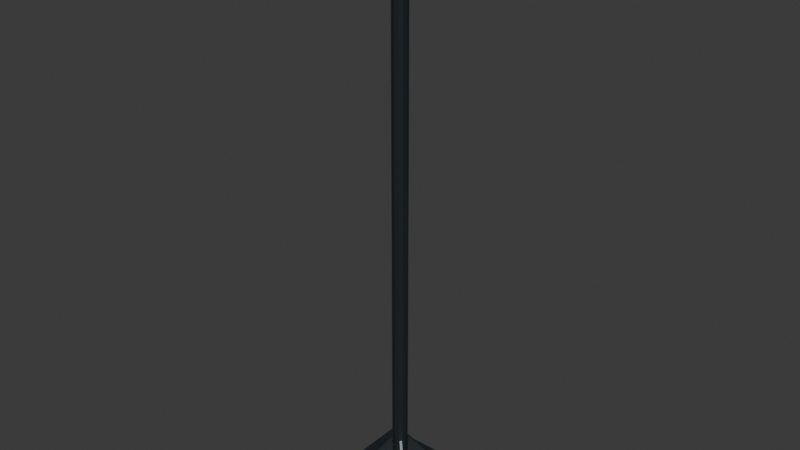 # Source: NEW494_LOD2.blend  (saved by Blender 4.3.34; exported with 4.5.12 LTS)
import bpy
from mathutils import Matrix  # noqa: F401  (used for matrix-valued properties, if any)

bpy.ops.wm.read_factory_settings(use_empty=True)
scene = bpy.context.scene
scene.name = 'Scene'

# ---- collections
col_collection = bpy.data.collections.new('Collection'); scene.collection.children.link(col_collection)

# ---- materials (node trees are filled in below, after node groups)
mat_charcoal_powder_coated_steel = bpy.data.materials.new('Charcoal powder-coated steel')
mat_charcoal_powder_coated_steel.diffuse_color = (0.043, 0.052, 0.059, 1.0)
mat_muted_rust_red_rubber_grip = bpy.data.materials.new('Muted rust-red rubber grip')
mat_muted_rust_red_rubber_grip.diffuse_color = (0.37, 0.054, 0.027, 1.0)

# ---- material node trees
mat_charcoal_powder_coated_steel.use_nodes = True; mat_charcoal_powder_coated_steel.node_tree.nodes.clear()
_N = mat_charcoal_powder_coated_steel.node_tree.nodes; _L = mat_charcoal_powder_coated_steel.node_tree.links
n0 = _N.new('ShaderNodeBsdfPrincipled'); n0.name = 'Principled BSDF'; n0.location = (10, 300)
n0.inputs[0].default_value = (0.043, 0.052, 0.059, 1.0)
n0.inputs[1].default_value = 0.62
n0.inputs[2].default_value = 0.37
n1 = _N.new('ShaderNodeOutputMaterial'); n1.name = 'Material Output'; n1.location = (300, 300)
_L.new(n0.outputs[0], n1.inputs[0])
n1.is_active_output = True
mat_muted_rust_red_rubber_grip.use_nodes = True; mat_muted_rust_red_rubber_grip.node_tree.nodes.clear()
_N = mat_muted_rust_red_rubber_grip.node_tree.nodes; _L = mat_muted_rust_red_rubber_grip.node_tree.links
n0 = _N.new('ShaderNodeBsdfPrincipled'); n0.name = 'Principled BSDF'; n0.location = (10, 300)
n0.inputs[0].default_value = (0.37, 0.054, 0.027, 1.0)
n0.inputs[2].default_value = 0.65
n1 = _N.new('ShaderNodeOutputMaterial'); n1.name = 'Material Output'; n1.location = (300, 300)
_L.new(n0.outputs[0], n1.inputs[0])
n1.is_active_output = True

# ---- world
world_world = bpy.data.worlds.new('World'); scene.world = world_world
world_world.use_nodes = True; world_world.node_tree.nodes.clear()
_N = world_world.node_tree.nodes; _L = world_world.node_tree.links
n0 = _N.new('ShaderNodeOutputWorld'); n0.name = 'World Output'; n0.location = (300, 300)
n1 = _N.new('ShaderNodeBackground'); n1.name = 'Background'; n1.location = (10, 300)
n1.inputs[0].default_value = (0.05088, 0.05088, 0.05088, 1.0)
_L.new(n1.outputs[0], n0.inputs[0])
n0.is_active_output = True
world_world.color = (0.05088, 0.05088, 0.05088)
world_world.sun_shadow_jitter_overblur = 0.0

# ---- meshes
me_square_heavy_steel_plate_mesh = bpy.data.meshes.new('Square_heavy_steel_plate_mesh')
me_square_heavy_steel_plate_mesh.from_pydata([(-0.1238, -0.1238, 0.0), (0.1238, -0.1238, 0.0), (0.1238, 0.1238, 0.0), (-0.1238, 0.1238, 0.0), (-0.1238, -0.1238, 0.009525), (0.1238, -0.1238, 0.009525), (0.1238, 0.1238, 0.009525), (-0.1238, 0.1238, 0.009525)], [], [(3, 1, 0), (5, 7, 4), (1, 4, 0), (2, 5, 1), (3, 6, 2), (0, 7, 3), (3, 2, 1), (5, 6, 7), (1, 5, 4), (2, 6, 5), (3, 7, 6), (0, 4, 7)])
_uv = me_square_heavy_steel_plate_mesh.uv_layers.new(name='UVMap')
_uv.uv.foreach_set('vector', [0.5907, 0.4367, 0.3857, 0.002105, 0.5907, 0.002105, 0.3815, 0.002105, 0.1765, 0.4367, 0.1765, 0.002105, 0.6117, 0.6255, 0.5949, 0.4205, 0.6117, 0.4205, 0.6326, 0.2071, 0.6159, 0.002105, 0.6326, 0.002105, 0.6117, 0.2071, 0.5949, 0.002105, 0.6117, 0.002105, 0.6117, 0.4163, 0.5949, 0.2113, 0.6117, 0.2113, 0.5907, 0.4367, 0.3857, 0.4367, 0.3857, 0.002105, 0.3815, 0.002105, 0.3815, 0.4367, 0.1765, 0.4367, 0.6117, 0.6255, 0.5949, 0.6255, 0.5949, 0.4205, 0.6326, 0.2071, 0.6159, 0.2071, 0.6159, 0.002105, 0.6117, 0.2071, 0.5949, 0.2071, 0.5949, 0.002105, 0.6117, 0.4163, 0.5949, 0.4163, 0.5949, 0.2113])
me_square_heavy_steel_plate_mesh.materials.append(mat_charcoal_powder_coated_steel)
me_square_heavy_steel_plate_mesh.update()
me_straight_round_steel_shaft_mesh = bpy.data.meshes.new('Straight_round_steel_shaft_mesh')
me_straight_round_steel_shaft_mesh.from_pydata([(-0.01588, 0.0, 0.005), (-0.01375, -0.007938, 0.005), (-0.007938, -0.01375, 0.005), (-9.721e-19, -0.01588, 0.005), (0.007938, -0.01375, 0.005), (0.01375, -0.007938, 0.005), (0.01588, -1.944e-18, 0.005), (0.01375, 0.007938, 0.005), (0.007938, 0.01375, 0.005), (2.916e-18, 0.01588, 0.005), (-0.007938, 0.01375, 0.005), (-0.01375, 0.007938, 0.005), (-0.01588, 0.0, 1.208), (-0.01375, -0.007938, 1.208), (-0.007938, -0.01375, 1.208), (-9.721e-19, -0.01588, 1.208), (0.007938, -0.01375, 1.208), (0.01375, -0.007938, 1.208), (0.01588, -1.944e-18, 1.208), (0.01375, 0.007938, 1.208), (0.007938, 0.01375, 1.208), (2.916e-18, 0.01588, 1.208), (-0.007938, 0.01375, 1.208), (-0.01375, 0.007938, 1.208)], [], [(8, 4, 0), (1, 12, 0), (2, 13, 1), (3, 14, 2), (4, 15, 3), (5, 16, 4), (6, 17, 5), (7, 18, 6), (8, 19, 7), (9, 20, 8), (10, 21, 9), (11, 22, 10), (0, 23, 11), (15, 19, 23), (0, 11, 10), (10, 9, 8), (8, 7, 6), (6, 5, 8), (5, 4, 8), (4, 3, 2), (2, 1, 4), (1, 0, 4), (0, 10, 8), (1, 13, 12), (2, 14, 13), (3, 15, 14), (4, 16, 15), (5, 17, 16), (6, 18, 17), (7, 19, 18), (8, 20, 19), (9, 21, 20), (10, 22, 21), (11, 23, 22), (0, 12, 23), (23, 12, 13), (13, 14, 23), (14, 15, 23), (15, 16, 17), (17, 18, 19), (19, 20, 21), (21, 22, 19), (22, 23, 19), (15, 17, 19)])
_uv = me_straight_round_steel_shaft_mesh.uv_layers.new(name='UVMap')
_uv.uv.foreach_set('vector', [0.5553, 0.6849, 0.5494, 0.6383, 0.5714, 0.6508, 0.02901, 0.9979, 0.0415, 0.002105, 0.0415, 0.9979, 0.01459, 0.9979, 0.02901, 0.002105, 0.02901, 0.9979, 0.002105, 0.9979, 0.01459, 0.002105, 0.01459, 0.9979, 0.1598, 0.9979, 0.1723, 0.002105, 0.1723, 0.9979, 0.1454, 0.9979, 0.1598, 0.002105, 0.1598, 0.9979, 0.1329, 0.9979, 0.1454, 0.002105, 0.1454, 0.9979, 0.07262, 0.9979, 0.08511, 0.002105, 0.08511, 0.9979, 0.0582, 0.9979, 0.07262, 0.002105, 0.07262, 0.9979, 0.04571, 0.9979, 0.0582, 0.002105, 0.0582, 0.9979, 0.1162, 0.9979, 0.1287, 0.002105, 0.1287, 0.9979, 0.1018, 0.9979, 0.1162, 0.002105, 0.1162, 0.9979, 0.08932, 0.9979, 0.1018, 0.002105, 0.1018, 0.9979, 0.5257, 0.6311, 0.5418, 0.6652, 0.5198, 0.6777, 0.5714, 0.6508, 0.5714, 0.6652, 0.568, 0.6777, 0.568, 0.6777, 0.5621, 0.6849, 0.5553, 0.6849, 0.5553, 0.6849, 0.5494, 0.6777, 0.546, 0.6652, 0.546, 0.6652, 0.546, 0.6508, 0.5553, 0.6849, 0.546, 0.6508, 0.5494, 0.6383, 0.5553, 0.6849, 0.5494, 0.6383, 0.5553, 0.6311, 0.5621, 0.6311, 0.5621, 0.6311, 0.568, 0.6383, 0.5494, 0.6383, 0.568, 0.6383, 0.5714, 0.6508, 0.5494, 0.6383, 0.5714, 0.6508, 0.568, 0.6777, 0.5553, 0.6849, 0.02901, 0.9979, 0.02901, 0.002105, 0.0415, 0.002105, 0.01459, 0.9979, 0.01459, 0.002105, 0.02901, 0.002105, 0.002105, 0.9979, 0.002105, 0.002105, 0.01459, 0.002105, 0.1598, 0.9979, 0.1598, 0.002105, 0.1723, 0.002105, 0.1454, 0.9979, 0.1454, 0.002105, 0.1598, 0.002105, 0.1329, 0.9979, 0.1329, 0.002105, 0.1454, 0.002105, 0.07262, 0.9979, 0.07262, 0.002105, 0.08511, 0.002105, 0.0582, 0.9979, 0.0582, 0.002105, 0.07262, 0.002105, 0.04571, 0.9979, 0.04571, 0.002105, 0.0582, 0.002105, 0.1162, 0.9979, 0.1162, 0.002105, 0.1287, 0.002105, 0.1018, 0.9979, 0.1018, 0.002105, 0.1162, 0.002105, 0.08932, 0.9979, 0.08932, 0.002105, 0.1018, 0.002105, 0.5198, 0.6777, 0.5164, 0.6652, 0.5164, 0.6508, 0.5164, 0.6508, 0.5198, 0.6383, 0.5198, 0.6777, 0.5198, 0.6383, 0.5257, 0.6311, 0.5198, 0.6777, 0.5257, 0.6311, 0.5325, 0.6311, 0.5384, 0.6383, 0.5384, 0.6383, 0.5418, 0.6508, 0.5418, 0.6652, 0.5418, 0.6652, 0.5384, 0.6777, 0.5325, 0.6849, 0.5325, 0.6849, 0.5257, 0.6849, 0.5418, 0.6652, 0.5257, 0.6849, 0.5198, 0.6777, 0.5418, 0.6652, 0.5257, 0.6311, 0.5384, 0.6383, 0.5418, 0.6652])
me_straight_round_steel_shaft_mesh.materials.append(mat_charcoal_powder_coated_steel)
me_straight_round_steel_shaft_mesh.update()
me_radial_reinforcing_fin_1_mesh = bpy.data.meshes.new('Radial_reinforcing_fin_1_mesh')
me_radial_reinforcing_fin_1_mesh.from_pydata([(0.008132, 0.004596, 0.0082), (0.08309, 0.07955, 0.0082), (0.08309, 0.07955, 0.014), (0.0145, 0.01096, 0.124), (0.008132, 0.004596, 0.124), (0.004596, 0.008132, 0.0082), (0.07955, 0.08309, 0.0082), (0.07955, 0.08309, 0.014), (0.01096, 0.0145, 0.124), (0.004596, 0.008132, 0.124)], [], [(0, 2, 3), (7, 5, 8), (0, 6, 1), (6, 2, 1), (7, 3, 2), (8, 4, 3), (9, 0, 4), (3, 4, 0), (0, 1, 2), (6, 5, 7), (5, 9, 8), (0, 5, 6), (6, 7, 2), (7, 8, 3), (8, 9, 4), (9, 5, 0)])
_uv = me_radial_reinforcing_fin_1_mesh.uv_layers.new(name='UVMap')
_uv.uv.foreach_set('vector', [0.4816, 0.4409, 0.4768, 0.6269, 0.3857, 0.4567, 0.7278, 0.002105, 0.7326, 0.1881, 0.6368, 0.1723, 0.4439, 0.6311, 0.4527, 0.7189, 0.4439, 0.7189, 0.379, 0.727, 0.3878, 0.7222, 0.3878, 0.727, 0.379, 0.7222, 0.3878, 0.6311, 0.3878, 0.7222, 0.6233, 0.4163, 0.6159, 0.4075, 0.6233, 0.4075, 0.7247, 0.6206, 0.7159, 0.7165, 0.7159, 0.6206, 0.3857, 0.4567, 0.3857, 0.4409, 0.4816, 0.4409, 0.4816, 0.4409, 0.4816, 0.6269, 0.4768, 0.6269, 0.7326, 0.002105, 0.7326, 0.1881, 0.7278, 0.002105, 0.7326, 0.1881, 0.6368, 0.1881, 0.6368, 0.1723, 0.4439, 0.6311, 0.4527, 0.6311, 0.4527, 0.7189, 0.379, 0.727, 0.379, 0.7222, 0.3878, 0.7222, 0.379, 0.7222, 0.379, 0.6311, 0.3878, 0.6311, 0.6233, 0.4163, 0.6159, 0.4163, 0.6159, 0.4075, 0.7247, 0.6206, 0.7247, 0.7165, 0.7159, 0.7165])
me_radial_reinforcing_fin_1_mesh.materials.append(mat_charcoal_powder_coated_steel)
me_radial_reinforcing_fin_1_mesh.update()
me_radial_reinforcing_fin_2_mesh = bpy.data.meshes.new('Radial_reinforcing_fin_2_mesh')
me_radial_reinforcing_fin_2_mesh.from_pydata([(-0.004596, 0.008132, 0.0082), (-0.07955, 0.08309, 0.0082), (-0.07955, 0.08309, 0.014), (-0.01096, 0.0145, 0.124), (-0.004596, 0.008132, 0.124), (-0.008132, 0.004596, 0.0082), (-0.08309, 0.07955, 0.0082), (-0.08309, 0.07955, 0.014), (-0.0145, 0.01096, 0.124), (-0.008132, 0.004596, 0.124)], [], [(0, 2, 3), (7, 5, 8), (0, 6, 1), (6, 2, 1), (7, 3, 2), (8, 4, 3), (9, 0, 4), (3, 4, 0), (0, 1, 2), (6, 5, 7), (5, 9, 8), (0, 5, 6), (6, 7, 2), (7, 8, 3), (8, 9, 4), (9, 5, 0)])
_uv = me_radial_reinforcing_fin_2_mesh.uv_layers.new(name='UVMap')
_uv.uv.foreach_set('vector', [0.3725, 0.4409, 0.3677, 0.6269, 0.2766, 0.4567, 0.7069, 0.2113, 0.7117, 0.3973, 0.6159, 0.3815, 0.405, 0.6311, 0.4138, 0.7189, 0.405, 0.7189, 0.7159, 0.4163, 0.7247, 0.4115, 0.7247, 0.4163, 0.7159, 0.4115, 0.7247, 0.3204, 0.7247, 0.4115, 0.635, 0.4163, 0.6275, 0.4075, 0.635, 0.4075, 0.6037, 0.6297, 0.5949, 0.7256, 0.5949, 0.6297, 0.2766, 0.4567, 0.2766, 0.4409, 0.3725, 0.4409, 0.3725, 0.4409, 0.3725, 0.6269, 0.3677, 0.6269, 0.7117, 0.2113, 0.7117, 0.3973, 0.7069, 0.2113, 0.7117, 0.3973, 0.6159, 0.3973, 0.6159, 0.3815, 0.405, 0.6311, 0.4138, 0.6311, 0.4138, 0.7189, 0.7159, 0.4163, 0.7159, 0.4115, 0.7247, 0.4115, 0.7159, 0.4115, 0.7159, 0.3204, 0.7247, 0.3204, 0.635, 0.4163, 0.6275, 0.4163, 0.6275, 0.4075, 0.6037, 0.6297, 0.6037, 0.7256, 0.5949, 0.7256])
me_radial_reinforcing_fin_2_mesh.materials.append(mat_charcoal_powder_coated_steel)
me_radial_reinforcing_fin_2_mesh.update()
me_radial_reinforcing_fin_3_mesh = bpy.data.meshes.new('Radial_reinforcing_fin_3_mesh')
me_radial_reinforcing_fin_3_mesh.from_pydata([(-0.008132, -0.004596, 0.0082), (-0.08309, -0.07955, 0.0082), (-0.08309, -0.07955, 0.014), (-0.0145, -0.01096, 0.124), (-0.008132, -0.004596, 0.124), (-0.004596, -0.008132, 0.0082), (-0.07955, -0.08309, 0.0082), (-0.07955, -0.08309, 0.014), (-0.01096, -0.0145, 0.124), (-0.004596, -0.008132, 0.124)], [], [(0, 2, 3), (7, 5, 8), (0, 6, 1), (6, 2, 1), (7, 3, 2), (8, 4, 3), (9, 0, 4), (3, 4, 0), (0, 1, 2), (6, 5, 7), (5, 9, 8), (0, 5, 6), (6, 7, 2), (7, 8, 3), (8, 9, 4), (9, 5, 0)])
_uv = me_radial_reinforcing_fin_3_mesh.uv_layers.new(name='UVMap')
_uv.uv.foreach_set('vector', [0.5817, 0.4409, 0.5769, 0.6269, 0.4858, 0.4567, 0.7069, 0.4205, 0.7117, 0.6065, 0.6159, 0.5907, 0.4397, 0.7189, 0.4309, 0.6311, 0.4397, 0.6311, 0.7159, 0.6164, 0.7247, 0.6116, 0.7247, 0.6164, 0.7159, 0.6116, 0.7247, 0.5206, 0.7247, 0.6116, 0.5756, 0.6311, 0.583, 0.6399, 0.5756, 0.6399, 0.7247, 0.2113, 0.7159, 0.3072, 0.7159, 0.2113, 0.4858, 0.4567, 0.4858, 0.4409, 0.5817, 0.4409, 0.5817, 0.4409, 0.5817, 0.6269, 0.5769, 0.6269, 0.7117, 0.4205, 0.7117, 0.6065, 0.7069, 0.4205, 0.7117, 0.6065, 0.6159, 0.6065, 0.6159, 0.5907, 0.4397, 0.7189, 0.4309, 0.7189, 0.4309, 0.6311, 0.7159, 0.6164, 0.7159, 0.6116, 0.7247, 0.6116, 0.7159, 0.6116, 0.7159, 0.5206, 0.7247, 0.5206, 0.5756, 0.6311, 0.583, 0.6311, 0.583, 0.6399, 0.7247, 0.2113, 0.7247, 0.3072, 0.7159, 0.3072])
me_radial_reinforcing_fin_3_mesh.materials.append(mat_charcoal_powder_coated_steel)
me_radial_reinforcing_fin_3_mesh.update()
me_radial_reinforcing_fin_4_mesh = bpy.data.meshes.new('Radial_reinforcing_fin_4_mesh')
me_radial_reinforcing_fin_4_mesh.from_pydata([(0.004596, -0.008132, 0.0082), (0.07955, -0.08309, 0.0082), (0.07955, -0.08309, 0.014), (0.01096, -0.0145, 0.124), (0.004596, -0.008132, 0.124), (0.008132, -0.004596, 0.0082), (0.08309, -0.07955, 0.0082), (0.08309, -0.07955, 0.014), (0.0145, -0.01096, 0.124), (0.008132, -0.004596, 0.124)], [], [(0, 2, 3), (7, 5, 8), (0, 6, 1), (6, 2, 1), (7, 3, 2), (8, 4, 3), (9, 0, 4), (3, 4, 0), (0, 1, 2), (6, 5, 7), (5, 9, 8), (0, 5, 6), (6, 7, 2), (7, 8, 3), (8, 9, 4), (9, 5, 0)])
_uv = me_radial_reinforcing_fin_4_mesh.uv_layers.new(name='UVMap')
_uv.uv.foreach_set('vector', [0.2724, 0.4409, 0.2676, 0.6269, 0.1765, 0.4567, 0.7069, 0.6107, 0.7117, 0.7967, 0.6159, 0.781, 0.4267, 0.7189, 0.418, 0.6311, 0.4267, 0.6311, 0.392, 0.727, 0.4008, 0.7222, 0.4008, 0.727, 0.392, 0.7222, 0.4008, 0.6311, 0.4008, 0.7222, 0.6368, 0.1923, 0.6442, 0.2011, 0.6368, 0.2011, 0.7247, 0.4205, 0.7159, 0.5164, 0.7159, 0.4205, 0.1765, 0.4567, 0.1765, 0.4409, 0.2724, 0.4409, 0.2724, 0.4409, 0.2724, 0.6269, 0.2676, 0.6269, 0.7117, 0.6107, 0.7117, 0.7967, 0.7069, 0.6107, 0.7117, 0.7967, 0.6159, 0.7967, 0.6159, 0.781, 0.4267, 0.7189, 0.418, 0.7189, 0.418, 0.6311, 0.392, 0.727, 0.392, 0.7222, 0.4008, 0.7222, 0.392, 0.7222, 0.392, 0.6311, 0.4008, 0.6311, 0.6368, 0.1923, 0.6442, 0.1923, 0.6442, 0.2011, 0.7247, 0.4205, 0.7247, 0.5164, 0.7159, 0.5164])
me_radial_reinforcing_fin_4_mesh.materials.append(mat_charcoal_powder_coated_steel)
me_radial_reinforcing_fin_4_mesh.update()
me_rounded_closed_rubber_top_grip_mesh = bpy.data.meshes.new('Rounded_closed_rubber_top_grip_mesh')
me_rounded_closed_rubber_top_grip_mesh.from_pydata([(-0.0165, 0.0, 1.069), (-0.01429, -0.00825, 1.069), (-0.00825, -0.01429, 1.069), (-1.01e-18, -0.0165, 1.069), (0.00825, -0.01429, 1.069), (0.01429, -0.00825, 1.069), (0.0165, -2.021e-18, 1.069), (0.01429, 0.00825, 1.069), (0.00825, 0.01429, 1.069), (3.031e-18, 0.0165, 1.069), (-0.00825, 0.01429, 1.069), (-0.01429, 0.00825, 1.069), (-0.0187, 0.0, 1.075), (-0.01619, -0.00935, 1.075), (-0.00935, -0.01619, 1.075), (-1.145e-18, -0.0187, 1.075), (0.00935, -0.01619, 1.075), (0.01619, -0.00935, 1.075), (0.0187, -2.29e-18, 1.075), (0.01619, 0.00935, 1.075), (0.00935, 0.01619, 1.075), (3.435e-18, 0.0187, 1.075), (-0.00935, 0.01619, 1.075), (-0.01619, 0.00935, 1.075), (-0.0183, 0.0, 1.19), (-0.01585, -0.00915, 1.19), (-0.00915, -0.01585, 1.19), (-1.121e-18, -0.0183, 1.19), (0.00915, -0.01585, 1.19), (0.01585, -0.00915, 1.19), (0.0183, -2.241e-18, 1.19), (0.01585, 0.00915, 1.19), (0.00915, 0.01585, 1.19), (3.362e-18, 0.0183, 1.19), (-0.00915, 0.01585, 1.19), (-0.01585, 0.00915, 1.19), (-0.0177, 0.0, 1.206), (-0.01533, -0.00885, 1.206), (-0.00885, -0.01533, 1.206), (-1.084e-18, -0.0177, 1.206), (0.00885, -0.01533, 1.206), (0.01533, -0.00885, 1.206), (0.0177, -2.168e-18, 1.206), (0.01533, 0.00885, 1.206), (0.00885, 0.01533, 1.206), (3.251e-18, 0.0177, 1.206), (-0.00885, 0.01533, 1.206), (-0.01533, 0.00885, 1.206), (-0.0123, 0.0, 1.216), (-0.01065, -0.00615, 1.216), (-0.00615, -0.01065, 1.216), (-7.532e-19, -0.0123, 1.216), (0.00615, -0.01065, 1.216), (0.01065, -0.00615, 1.216), (0.0123, -1.506e-18, 1.216), (0.01065, 0.00615, 1.216), (0.00615, 0.01065, 1.216), (2.259e-18, 0.0123, 1.216), (-0.00615, 0.01065, 1.216), (-0.01065, 0.00615, 1.216), (-0.0025, 0.0, 1.219), (-0.002165, -0.00125, 1.219), (-0.00125, -0.002165, 1.219), (-1.531e-19, -0.0025, 1.219), (0.00125, -0.002165, 1.219), (0.002165, -0.00125, 1.219), (0.0025, -3.062e-19, 1.219), (0.002165, 0.00125, 1.219), (0.00125, 0.002165, 1.219), (4.592e-19, 0.0025, 1.219), (-0.00125, 0.002165, 1.219), (-0.002165, 0.00125, 1.219)], [], [(8, 4, 0), (1, 12, 0), (2, 13, 1), (3, 14, 2), (4, 15, 3), (5, 16, 4), (6, 17, 5), (7, 18, 6), (8, 19, 7), (9, 20, 8), (10, 21, 9), (11, 22, 10), (0, 23, 11), (12, 25, 24), (13, 26, 25), (15, 26, 14), (15, 28, 27), (16, 29, 28), (18, 29, 17), (18, 31, 30), (19, 32, 31), (21, 32, 20), (21, 34, 33), (22, 35, 34), (12, 35, 23), (25, 36, 24), (26, 37, 25), (27, 38, 26), (28, 39, 27), (29, 40, 28), (30, 41, 29), (31, 42, 30), (32, 43, 31), (33, 44, 32), (34, 45, 33), (35, 46, 34), (24, 47, 35), (37, 48, 36), (38, 49, 37), (39, 50, 38), (40, 51, 39), (41, 52, 40), (42, 53, 41), (43, 54, 42), (44, 55, 43), (45, 56, 44), (46, 57, 45), (47, 58, 46), (36, 59, 47), (49, 60, 48), (50, 61, 49), (51, 62, 50), (52, 63, 51), (53, 64, 52), (54, 65, 53), (55, 66, 54), (56, 67, 55), (57, 68, 56), (58, 69, 57), (59, 70, 58), (48, 71, 59), (61, 63, 67), (0, 11, 10), (10, 9, 8), (8, 7, 6), (6, 5, 4), (4, 3, 2), (2, 1, 0), (0, 10, 8), (8, 6, 4), (4, 2, 0), (1, 13, 12), (2, 14, 13), (3, 15, 14), (4, 16, 15), (5, 17, 16), (6, 18, 17), (7, 19, 18), (8, 20, 19), (9, 21, 20), (10, 22, 21), (11, 23, 22), (0, 12, 23), (12, 13, 25), (13, 14, 26), (15, 27, 26), (15, 16, 28), (16, 17, 29), (18, 30, 29), (18, 19, 31), (19, 20, 32), (21, 33, 32), (21, 22, 34), (22, 23, 35), (12, 24, 35), (25, 37, 36), (26, 38, 37), (27, 39, 38), (28, 40, 39), (29, 41, 40), (30, 42, 41), (31, 43, 42), (32, 44, 43), (33, 45, 44), (34, 46, 45), (35, 47, 46), (24, 36, 47), (37, 49, 48), (38, 50, 49), (39, 51, 50), (40, 52, 51), (41, 53, 52), (42, 54, 53), (43, 55, 54), (44, 56, 55), (45, 57, 56), (46, 58, 57), (47, 59, 58), (36, 48, 59), (49, 61, 60), (50, 62, 61), (51, 63, 62), (52, 64, 63), (53, 65, 64), (54, 66, 65), (55, 67, 66), (56, 68, 67), (57, 69, 68), (58, 70, 69), (59, 71, 70), (48, 60, 71), (71, 60, 61), (61, 62, 63), (63, 64, 65), (65, 66, 63), (66, 67, 63), (67, 68, 71), (68, 69, 71), (69, 70, 71), (71, 61, 67)])
_uv = me_rounded_closed_rubber_top_grip_mesh.uv_layers.new(name='UVMap')
_uv.uv.foreach_set('vector', [0.4955, 0.6871, 0.4893, 0.6386, 0.5122, 0.6516, 0.2072, 0.7529, 0.2229, 0.7479, 0.2202, 0.7528, 0.1922, 0.7529, 0.2082, 0.748, 0.2072, 0.7529, 0.1793, 0.7528, 0.1912, 0.748, 0.1922, 0.7529, 0.2579, 0.7529, 0.2736, 0.7479, 0.2708, 0.7528, 0.2429, 0.7529, 0.2589, 0.748, 0.2579, 0.7529, 0.2299, 0.7528, 0.2419, 0.748, 0.2429, 0.7529, 0.3085, 0.7529, 0.3242, 0.7479, 0.3214, 0.7528, 0.2935, 0.7529, 0.3095, 0.748, 0.3085, 0.7529, 0.2805, 0.7528, 0.2925, 0.748, 0.2935, 0.7529, 0.3591, 0.7529, 0.3748, 0.7479, 0.3721, 0.7528, 0.3441, 0.7529, 0.3601, 0.748, 0.3591, 0.7529, 0.3311, 0.7528, 0.3431, 0.748, 0.3441, 0.7529, 0.2229, 0.7479, 0.2081, 0.6529, 0.2224, 0.6527, 0.2082, 0.748, 0.1914, 0.6529, 0.2081, 0.6529, 0.1765, 0.7479, 0.1914, 0.6529, 0.1912, 0.748, 0.2736, 0.7479, 0.2587, 0.6529, 0.2731, 0.6527, 0.2589, 0.748, 0.242, 0.6529, 0.2587, 0.6529, 0.2272, 0.7479, 0.242, 0.6529, 0.2419, 0.748, 0.3242, 0.7479, 0.3093, 0.6529, 0.3237, 0.6527, 0.3095, 0.748, 0.2927, 0.6529, 0.3093, 0.6529, 0.2778, 0.7479, 0.2927, 0.6529, 0.2925, 0.748, 0.3748, 0.7479, 0.3599, 0.6529, 0.3743, 0.6527, 0.3601, 0.748, 0.3433, 0.6529, 0.3599, 0.6529, 0.3284, 0.7479, 0.3433, 0.6529, 0.3431, 0.748, 0.2081, 0.6529, 0.2217, 0.6395, 0.2224, 0.6527, 0.1914, 0.6529, 0.2078, 0.6396, 0.2081, 0.6529, 0.177, 0.6527, 0.1917, 0.6396, 0.1914, 0.6529, 0.2587, 0.6529, 0.2723, 0.6395, 0.2731, 0.6527, 0.242, 0.6529, 0.2584, 0.6396, 0.2587, 0.6529, 0.2276, 0.6527, 0.2423, 0.6396, 0.242, 0.6529, 0.3093, 0.6529, 0.3229, 0.6395, 0.3237, 0.6527, 0.2927, 0.6529, 0.309, 0.6396, 0.3093, 0.6529, 0.2783, 0.6527, 0.2929, 0.6396, 0.2927, 0.6529, 0.3599, 0.6529, 0.3736, 0.6395, 0.3743, 0.6527, 0.3433, 0.6529, 0.3596, 0.6396, 0.3599, 0.6529, 0.3289, 0.6527, 0.3436, 0.6396, 0.3433, 0.6529, 0.2078, 0.6396, 0.215, 0.6311, 0.2217, 0.6395, 0.1917, 0.6396, 0.2053, 0.6312, 0.2078, 0.6396, 0.1778, 0.6395, 0.1942, 0.6312, 0.1917, 0.6396, 0.2584, 0.6396, 0.2656, 0.6311, 0.2723, 0.6395, 0.2423, 0.6396, 0.2559, 0.6312, 0.2584, 0.6396, 0.2284, 0.6395, 0.2448, 0.6312, 0.2423, 0.6396, 0.309, 0.6396, 0.3162, 0.6311, 0.3229, 0.6395, 0.2929, 0.6396, 0.3066, 0.6312, 0.309, 0.6396, 0.279, 0.6395, 0.2954, 0.6312, 0.2929, 0.6396, 0.3596, 0.6396, 0.3669, 0.6311, 0.3736, 0.6395, 0.3436, 0.6396, 0.3572, 0.6312, 0.3596, 0.6396, 0.3296, 0.6395, 0.346, 0.6312, 0.3436, 0.6396, 0.4619, 0.6576, 0.4703, 0.6551, 0.4646, 0.6672, 0.4619, 0.6464, 0.4698, 0.6531, 0.4619, 0.6576, 0.4646, 0.6367, 0.4698, 0.6508, 0.4619, 0.6464, 0.4691, 0.6311, 0.4703, 0.6489, 0.4646, 0.6367, 0.4744, 0.6311, 0.4712, 0.6477, 0.4691, 0.6311, 0.479, 0.6367, 0.4723, 0.6477, 0.4744, 0.6311, 0.4816, 0.6464, 0.4732, 0.6489, 0.479, 0.6367, 0.4816, 0.6576, 0.4738, 0.6508, 0.4816, 0.6464, 0.479, 0.6672, 0.4738, 0.6531, 0.4816, 0.6576, 0.4744, 0.6728, 0.4732, 0.6551, 0.479, 0.6672, 0.4691, 0.6728, 0.4723, 0.6562, 0.4744, 0.6728, 0.4646, 0.6672, 0.4712, 0.6562, 0.4691, 0.6728, 0.4698, 0.6531, 0.4703, 0.6489, 0.4738, 0.6508, 0.5122, 0.6516, 0.5122, 0.6666, 0.5087, 0.6796, 0.5087, 0.6796, 0.5025, 0.6871, 0.4955, 0.6871, 0.4955, 0.6871, 0.4893, 0.6796, 0.4858, 0.6666, 0.4858, 0.6666, 0.4858, 0.6516, 0.4893, 0.6386, 0.4893, 0.6386, 0.4955, 0.6311, 0.5025, 0.6311, 0.5025, 0.6311, 0.5087, 0.6386, 0.5122, 0.6516, 0.5122, 0.6516, 0.5087, 0.6796, 0.4955, 0.6871, 0.4955, 0.6871, 0.4858, 0.6666, 0.4893, 0.6386, 0.4893, 0.6386, 0.5025, 0.6311, 0.5122, 0.6516, 0.2072, 0.7529, 0.2082, 0.748, 0.2229, 0.7479, 0.1922, 0.7529, 0.1912, 0.748, 0.2082, 0.748, 0.1793, 0.7528, 0.1765, 0.7479, 0.1912, 0.748, 0.2579, 0.7529, 0.2589, 0.748, 0.2736, 0.7479, 0.2429, 0.7529, 0.2419, 0.748, 0.2589, 0.748, 0.2299, 0.7528, 0.2272, 0.7479, 0.2419, 0.748, 0.3085, 0.7529, 0.3095, 0.748, 0.3242, 0.7479, 0.2935, 0.7529, 0.2925, 0.748, 0.3095, 0.748, 0.2805, 0.7528, 0.2778, 0.7479, 0.2925, 0.748, 0.3591, 0.7529, 0.3601, 0.748, 0.3748, 0.7479, 0.3441, 0.7529, 0.3431, 0.748, 0.3601, 0.748, 0.3311, 0.7528, 0.3284, 0.7479, 0.3431, 0.748, 0.2229, 0.7479, 0.2082, 0.748, 0.2081, 0.6529, 0.2082, 0.748, 0.1912, 0.748, 0.1914, 0.6529, 0.1765, 0.7479, 0.177, 0.6527, 0.1914, 0.6529, 0.2736, 0.7479, 0.2589, 0.748, 0.2587, 0.6529, 0.2589, 0.748, 0.2419, 0.748, 0.242, 0.6529, 0.2272, 0.7479, 0.2276, 0.6527, 0.242, 0.6529, 0.3242, 0.7479, 0.3095, 0.748, 0.3093, 0.6529, 0.3095, 0.748, 0.2925, 0.748, 0.2927, 0.6529, 0.2778, 0.7479, 0.2783, 0.6527, 0.2927, 0.6529, 0.3748, 0.7479, 0.3601, 0.748, 0.3599, 0.6529, 0.3601, 0.748, 0.3431, 0.748, 0.3433, 0.6529, 0.3284, 0.7479, 0.3289, 0.6527, 0.3433, 0.6529, 0.2081, 0.6529, 0.2078, 0.6396, 0.2217, 0.6395, 0.1914, 0.6529, 0.1917, 0.6396, 0.2078, 0.6396, 0.177, 0.6527, 0.1778, 0.6395, 0.1917, 0.6396, 0.2587, 0.6529, 0.2584, 0.6396, 0.2723, 0.6395, 0.242, 0.6529, 0.2423, 0.6396, 0.2584, 0.6396, 0.2276, 0.6527, 0.2284, 0.6395, 0.2423, 0.6396, 0.3093, 0.6529, 0.309, 0.6396, 0.3229, 0.6395, 0.2927, 0.6529, 0.2929, 0.6396, 0.309, 0.6396, 0.2783, 0.6527, 0.279, 0.6395, 0.2929, 0.6396, 0.3599, 0.6529, 0.3596, 0.6396, 0.3736, 0.6395, 0.3433, 0.6529, 0.3436, 0.6396, 0.3596, 0.6396, 0.3289, 0.6527, 0.3296, 0.6395, 0.3436, 0.6396, 0.2078, 0.6396, 0.2053, 0.6312, 0.215, 0.6311, 0.1917, 0.6396, 0.1942, 0.6312, 0.2053, 0.6312, 0.1778, 0.6395, 0.1845, 0.6311, 0.1942, 0.6312, 0.2584, 0.6396, 0.2559, 0.6312, 0.2656, 0.6311, 0.2423, 0.6396, 0.2448, 0.6312, 0.2559, 0.6312, 0.2284, 0.6395, 0.2351, 0.6311, 0.2448, 0.6312, 0.309, 0.6396, 0.3066, 0.6312, 0.3162, 0.6311, 0.2929, 0.6396, 0.2954, 0.6312, 0.3066, 0.6312, 0.279, 0.6395, 0.2857, 0.6311, 0.2954, 0.6312, 0.3596, 0.6396, 0.3572, 0.6312, 0.3669, 0.6311, 0.3436, 0.6396, 0.346, 0.6312, 0.3572, 0.6312, 0.3296, 0.6395, 0.3363, 0.6311, 0.346, 0.6312, 0.4619, 0.6576, 0.4698, 0.6531, 0.4703, 0.6551, 0.4619, 0.6464, 0.4698, 0.6508, 0.4698, 0.6531, 0.4646, 0.6367, 0.4703, 0.6489, 0.4698, 0.6508, 0.4691, 0.6311, 0.4712, 0.6477, 0.4703, 0.6489, 0.4744, 0.6311, 0.4723, 0.6477, 0.4712, 0.6477, 0.479, 0.6367, 0.4732, 0.6489, 0.4723, 0.6477, 0.4816, 0.6464, 0.4738, 0.6508, 0.4732, 0.6489, 0.4816, 0.6576, 0.4738, 0.6531, 0.4738, 0.6508, 0.479, 0.6672, 0.4732, 0.6551, 0.4738, 0.6531, 0.4744, 0.6728, 0.4723, 0.6562, 0.4732, 0.6551, 0.4691, 0.6728, 0.4712, 0.6562, 0.4723, 0.6562, 0.4646, 0.6672, 0.4703, 0.6551, 0.4712, 0.6562, 0.4712, 0.6562, 0.4703, 0.6551, 0.4698, 0.6531, 0.4698, 0.6531, 0.4698, 0.6508, 0.4703, 0.6489, 0.4703, 0.6489, 0.4712, 0.6477, 0.4723, 0.6477, 0.4723, 0.6477, 0.4732, 0.6489, 0.4703, 0.6489, 0.4732, 0.6489, 0.4738, 0.6508, 0.4703, 0.6489, 0.4738, 0.6508, 0.4738, 0.6531, 0.4712, 0.6562, 0.4738, 0.6531, 0.4732, 0.6551, 0.4712, 0.6562, 0.4732, 0.6551, 0.4723, 0.6562, 0.4712, 0.6562, 0.4712, 0.6562, 0.4698, 0.6531, 0.4738, 0.6508])
me_rounded_closed_rubber_top_grip_mesh.materials.append(mat_muted_rust_red_rubber_grip)
me_rounded_closed_rubber_top_grip_mesh.update()

# ---- objects
ob_square_heavy_steel_plate = bpy.data.objects.new('Square_heavy_steel_plate', me_square_heavy_steel_plate_mesh)
ob_straight_round_steel_shaft = bpy.data.objects.new('Straight_round_steel_shaft', me_straight_round_steel_shaft_mesh)
ob_radial_reinforcing_fin_1 = bpy.data.objects.new('Radial_reinforcing_fin_1', me_radial_reinforcing_fin_1_mesh)
ob_radial_reinforcing_fin_2 = bpy.data.objects.new('Radial_reinforcing_fin_2', me_radial_reinforcing_fin_2_mesh)
ob_radial_reinforcing_fin_3 = bpy.data.objects.new('Radial_reinforcing_fin_3', me_radial_reinforcing_fin_3_mesh)
ob_radial_reinforcing_fin_4 = bpy.data.objects.new('Radial_reinforcing_fin_4', me_radial_reinforcing_fin_4_mesh)
ob_rounded_closed_rubber_top_grip = bpy.data.objects.new('Rounded_closed_rubber_top_grip', me_rounded_closed_rubber_top_grip_mesh)

# ---- transforms, parenting, visibility, modifiers, constraints
ob_square_heavy_steel_plate.location = (0.0, 0.0, 0.0)
ob_straight_round_steel_shaft.location = (0.0, 0.0, 0.0)
ob_radial_reinforcing_fin_1.location = (0.0, 0.0, 0.0)
ob_radial_reinforcing_fin_2.location = (0.0, 0.0, 0.0)
ob_radial_reinforcing_fin_3.location = (0.0, 0.0, 0.0)
ob_radial_reinforcing_fin_4.location = (0.0, 0.0, 0.0)
ob_rounded_closed_rubber_top_grip.location = (0.0, 0.0, 0.0)

# ---- collection membership
col_collection.objects.link(ob_square_heavy_steel_plate)
col_collection.objects.link(ob_straight_round_steel_shaft)
col_collection.objects.link(ob_radial_reinforcing_fin_1)
col_collection.objects.link(ob_radial_reinforcing_fin_2)
col_collection.objects.link(ob_radial_reinforcing_fin_3)
col_collection.objects.link(ob_radial_reinforcing_fin_4)
col_collection.objects.link(ob_rounded_closed_rubber_top_grip)

# ---- scene / render settings (as saved in the file)
scene.frame_start = 1; scene.frame_end = 250; scene.frame_set(1)
scene.render.engine = 'BLENDER_EEVEE_NEXT'
bpy.context.view_layer.update()

# ---- added for rendering (the .blend has no active camera and no usable light): camera, sun
cam_auto = bpy.data.cameras.new('AutoCamera')
cam_auto.lens = 50.0
cam_auto.sensor_width = 36.0
cam_auto.clip_end = 1000.0
ob_auto_camera = bpy.data.objects.new('AutoCamera', cam_auto)
scene.collection.objects.link(ob_auto_camera)
ob_auto_camera.location = (1.17365, -1.40838, 1.54852)
ob_auto_camera.rotation_euler = (1.09748, -7.21219e-08, 0.694738)
scene.camera = ob_auto_camera
light_auto_sun = bpy.data.lights.new('AutoSun', 'SUN')
light_auto_sun.energy = 3.0
light_auto_sun.angle = 0.0523599
ob_auto_sun = bpy.data.objects.new('AutoSun', light_auto_sun)
scene.collection.objects.link(ob_auto_sun)
ob_auto_sun.rotation_euler = (0.872665, 0.174533, 0.523599)
bpy.context.view_layer.update()
